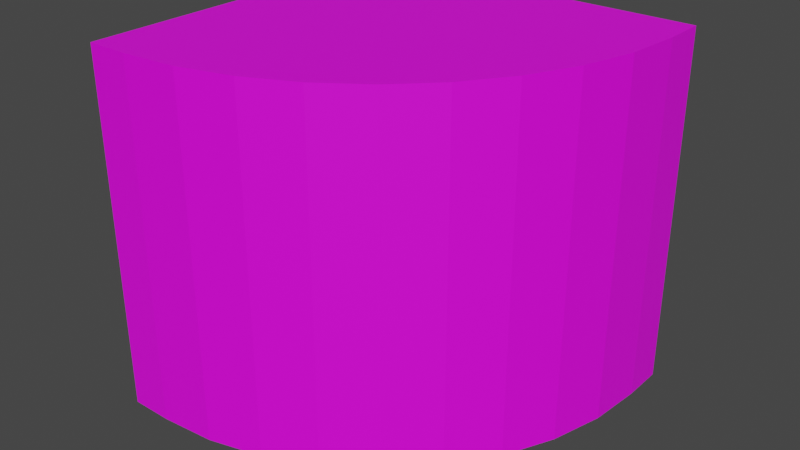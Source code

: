 # Source: TurnLeft.blend  (saved by Blender 2.81.16; exported with 4.5.12 LTS)
import bpy
from mathutils import Matrix  # noqa: F401  (used for matrix-valued properties, if any)

bpy.ops.wm.read_factory_settings(use_empty=True)
scene = bpy.context.scene
scene.name = 'Scene'

# ---- collections
col_collection = bpy.data.collections.new('Collection'); scene.collection.children.link(col_collection)

# ---- images (referenced by path relative to the original .blend; pixels are not part of the script)
import os
ASSET_DIR = os.environ.get("B2B_ASSET_DIR", "")  # directory of the original .blend (textures are referenced by path, not embedded)
HERE = os.path.dirname(os.path.abspath(__file__))  # packed textures are extracted next to this script under _unpacked/

def load_image(name, relpath, width, height, colorspace="sRGB"):
    """Load a texture the original file referenced (path relative to the .blend, or extracted next to this script)."""
    p = next((c for c in (os.path.join(HERE, relpath), os.path.join(ASSET_DIR, relpath)) if relpath and os.path.exists(c)), "")
    if p:
        img = bpy.data.images.load(p, check_existing=True)
        img.name = name
    else:  # same state as the original file: an image datablock whose file is absent (Cycles renders it pink)
        img = bpy.data.images.new(name, width, height)
        img.source = "FILE"
        img.filepath = "//" + (relpath or name)
    img.colorspace_settings.name = colorspace
    return img
img_conveyorbelt_png = load_image('conveyorbelt.png', 'conveyorbelt.png', 1024, 1024, 'sRGB')

# ---- materials (node trees are filled in below, after node groups)
mat_conveyor = bpy.data.materials.new('Conveyor')
mat_conveyor.use_transparent_shadow = False

# ---- material node trees
mat_conveyor.use_nodes = True; mat_conveyor.node_tree.nodes.clear()
_N = mat_conveyor.node_tree.nodes; _L = mat_conveyor.node_tree.links
n0 = _N.new('ShaderNodeOutputMaterial'); n0.name = 'Material Output'; n0.location = (300, 300)
n1 = _N.new('ShaderNodeBsdfPrincipled'); n1.name = 'Principled BSDF'; n1.location = (10, 300)
n1.distribution = 'GGX'
n1.subsurface_method = 'BURLEY'
n1.inputs[3].default_value = 1.45
n1.inputs[27].default_value = (0.0, 0.0, 0.0, 1.0)
n1.inputs[28].default_value = 1.0
n2 = _N.new('ShaderNodeTexImage'); n2.name = 'Image Texture'; n2.location = (-280, 280)
n2.image = img_conveyorbelt_png
_L.new(n1.outputs[0], n0.inputs[0])
_L.new(n2.outputs[0], n1.inputs[0])
n0.is_active_output = True

# ---- world
world_world = bpy.data.worlds.new('World'); scene.world = world_world
world_world.use_nodes = True; world_world.node_tree.nodes.clear()
_N = world_world.node_tree.nodes; _L = world_world.node_tree.links
n0 = _N.new('ShaderNodeOutputWorld'); n0.name = 'World Output'; n0.location = (300, 300)
n1 = _N.new('ShaderNodeBackground'); n1.name = 'Background'; n1.location = (10, 300)
n1.inputs[0].default_value = (0.05088, 0.05088, 0.05088, 1.0)
_L.new(n1.outputs[0], n0.inputs[0])
n0.is_active_output = True
world_world.color = (0.05088, 0.05088, 0.05088)
world_world.use_sun_shadow = False
world_world.sun_shadow_jitter_overblur = 0.0

# ---- meshes
me_cube_001 = bpy.data.meshes.new('Cube.001')
me_cube_001.from_pydata([(-0.5, -0.5, 0.0), (-0.5, -0.5, 1.0), (-0.5, 0.5, 0.0), (-0.5, 0.5, 1.0), (0.5, 0.5, 0.0), (0.5, 0.5, 1.0), (0.5, 0.3814, 0.0), (-0.3814, -0.5, 0.0), (0.4866, 0.2284, 0.0), (0.4468, 0.07996, 0.0), (0.3819, -0.05929, 0.0), (0.2938, -0.1851, 0.0), (0.1851, -0.2938, 0.0), (0.05929, -0.3819, 0.0), (-0.07996, -0.4468, 0.0), (-0.2284, -0.4866, 0.0), (-0.3814, -0.5, 1.0), (0.5, 0.3814, 1.0), (-0.2284, -0.4866, 1.0), (-0.07996, -0.4468, 1.0), (0.05929, -0.3819, 1.0), (0.1851, -0.2938, 1.0), (0.2938, -0.1851, 1.0), (0.3819, -0.05929, 1.0), (0.4468, 0.07996, 1.0), (0.4866, 0.2284, 1.0)], [], [(0, 1, 3, 2), (2, 3, 5, 4), (7, 16, 1, 0), (5, 3, 1, 16, 18, 19, 20, 21, 22, 23, 24, 25, 17), (4, 5, 17, 6), (16, 7, 15, 18), (18, 15, 14, 19), (19, 14, 13, 20), (20, 13, 12, 21), (21, 12, 11, 22), (22, 11, 10, 23), (23, 10, 9, 24), (24, 9, 8, 25), (25, 8, 6, 17), (2, 4, 6, 8, 9, 10, 11, 12, 13, 14, 15, 7, 0)])
_uv = me_cube_001.uv_layers.new(name='UVMap')
_uv.uv.foreach_set('vector', [0.9805, 0.01562, 0.9805, 0.01562, 0.9805, 0.01562, 0.9805, 0.01562, 0.9805, 0.01562, 0.9805, 0.01562, 0.9805, 0.01562, 0.9805, 0.01562, 0.9834, 0.05733, 0.9834, 0.05733, 0.9834, 0.05733, 0.9834, 0.05733, -0.002707, 1.0, -0.002707, 1.192e-07, 0.9987, 0.0, 0.9987, 0.1186, 0.9853, 0.2716, 0.9455, 0.42, 0.8805, 0.5593, 0.7922, 0.6851, 0.6834, 0.7938, 0.5574, 0.8819, 0.4179, 0.9468, 0.2693, 0.9866, 0.116, 1.0, 0.9834, 0.05733, 0.9834, 0.05733, 0.9834, 0.05733, 0.9834, 0.05733, 0.9834, 0.05733, 0.9834, 0.05733, 0.9834, 0.05733, 0.9834, 0.05733, 0.9834, 0.05733, 0.9834, 0.05733, 0.9834, 0.05733, 0.9834, 0.05733, 0.9834, 0.05733, 0.9834, 0.05733, 0.9834, 0.05733, 0.9834, 0.05733, 0.9834, 0.05733, 0.9834, 0.05733, 0.9834, 0.05733, 0.9834, 0.05733, 0.9834, 0.05733, 0.9834, 0.05733, 0.9834, 0.05733, 0.9834, 0.05733, 0.9834, 0.05733, 0.9834, 0.05733, 0.9834, 0.05733, 0.9834, 0.05733, 0.9834, 0.05733, 0.9834, 0.05733, 0.9834, 0.05733, 0.9834, 0.05733, 0.9834, 0.05733, 0.9834, 0.05733, 0.9834, 0.05733, 0.9834, 0.05733, 0.9834, 0.05733, 0.9834, 0.05733, 0.9834, 0.05733, 0.9834, 0.05733, 0.9805, 0.01562, 0.9805, 0.01562, 0.9805, 0.01562, 0.9805, 0.01562, 0.9805, 0.01562, 0.9805, 0.01562, 0.9805, 0.01562, 0.9805, 0.01562, 0.9805, 0.01562, 0.9805, 0.01562, 0.9805, 0.01562, 0.9805, 0.01562, 0.9805, 0.01562])
me_cube_001.materials.append(mat_conveyor)
me_cube_001.use_remesh_fix_poles = True
me_cube_001.use_remesh_preserve_attributes = False
me_cube_001.use_mirror_vertex_groups = False
me_cube_001.update()

# ---- objects
ob_cube = bpy.data.objects.new('Cube', me_cube_001)

# ---- transforms, parenting, visibility, modifiers, constraints
ob_cube.location = (0.0, 0.0, 0.0)
ob_cube.lineart.crease_threshold = 0.0

# ---- collection membership
col_collection.objects.link(ob_cube)

# ---- scene / render settings (as saved in the file)
scene.frame_start = 1; scene.frame_end = 250; scene.frame_set(1)
scene.render.engine = 'BLENDER_EEVEE_NEXT'
scene.cycles.use_denoising = False
scene.cycles.samples = 128
scene.cycles.sampling_pattern = 'TABULATED_SOBOL'
scene.cycles.use_adaptive_sampling = False
scene.cycles.use_light_tree = False
scene.view_settings.view_transform = 'Filmic'
bpy.context.view_layer.update()

# ---- added for rendering (the .blend has no active camera and no usable light): camera, sun
cam_auto = bpy.data.cameras.new('AutoCamera')
cam_auto.lens = 50.0
cam_auto.sensor_width = 36.0
cam_auto.clip_end = 1000.0
ob_auto_camera = bpy.data.objects.new('AutoCamera', cam_auto)
scene.collection.objects.link(ob_auto_camera)
ob_auto_camera.location = (1.60254, -1.92304, 1.78203)
ob_auto_camera.rotation_euler = (1.09748, -7.21219e-08, 0.694738)
scene.camera = ob_auto_camera
light_auto_sun = bpy.data.lights.new('AutoSun', 'SUN')
light_auto_sun.energy = 3.0
light_auto_sun.angle = 0.0523599
ob_auto_sun = bpy.data.objects.new('AutoSun', light_auto_sun)
scene.collection.objects.link(ob_auto_sun)
ob_auto_sun.rotation_euler = (0.872665, 0.174533, 0.523599)
bpy.context.view_layer.update()
